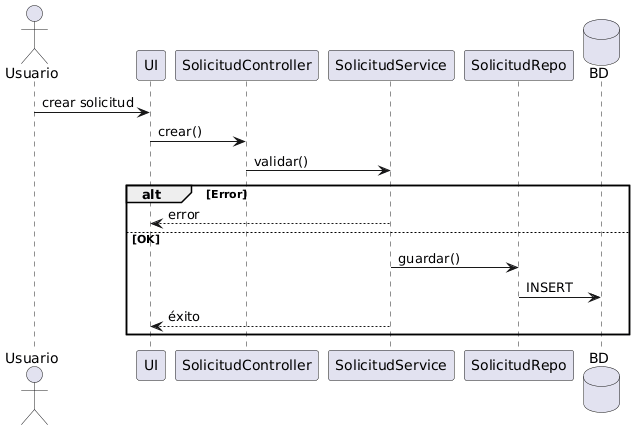

The diagram above was rendered by PlantUML. Its source (embedded in the PNG):
@startuml
actor Usuario
participant UI
participant SolicitudController
participant SolicitudService
participant SolicitudRepo
database BD

Usuario -> UI: crear solicitud
UI -> SolicitudController: crear()

SolicitudController -> SolicitudService: validar()

alt Error
  SolicitudService --> UI: error
else OK
  SolicitudService -> SolicitudRepo: guardar()
  SolicitudRepo -> BD: INSERT
  SolicitudService --> UI: éxito
end
@enduml